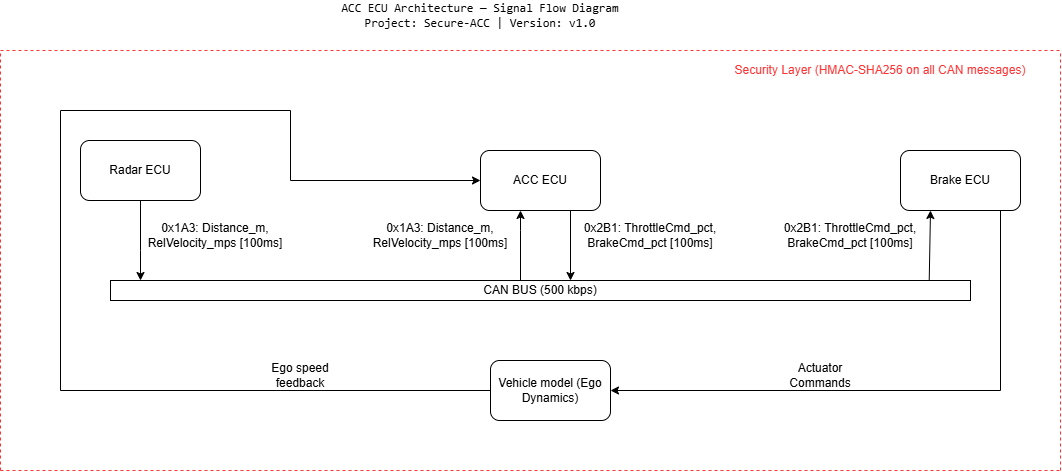

The diagram above was exported from draw.io. Its source (the exported page's mxGraphModel, read from the mxfile embedded in the PNG):
<mxGraphModel dx="2276" dy="777" grid="1" gridSize="10" guides="1" tooltips="1" connect="1" arrows="1" fold="1" page="1" pageScale="1" pageWidth="850" pageHeight="1100" math="0" shadow="0">
  <root>
    <mxCell id="0" />
    <mxCell id="1" parent="0" />
    <mxCell id="Q47XN83VauxhOAq6okXn-36" edge="1" parent="1" source="Q47XN83VauxhOAq6okXn-2" style="edgeStyle=orthogonalEdgeStyle;rounded=0;orthogonalLoop=1;jettySize=auto;html=1;" target="Q47XN83VauxhOAq6okXn-35" value="">
      <mxGeometry relative="1" as="geometry">
        <Array as="points">
          <mxPoint x="-100" y="320" />
          <mxPoint x="-100" y="320" />
        </Array>
      </mxGeometry>
    </mxCell>
    <mxCell id="Q47XN83VauxhOAq6okXn-2" parent="1" style="rounded=1;whiteSpace=wrap;html=1;" value="Radar ECU" vertex="1">
      <mxGeometry height="60" width="120" x="-160" y="210" as="geometry" />
    </mxCell>
    <mxCell id="Q47XN83VauxhOAq6okXn-4" parent="1" style="rounded=1;whiteSpace=wrap;html=1;" value="Brake ECU" vertex="1">
      <mxGeometry height="60" width="120" x="660" y="220" as="geometry" />
    </mxCell>
    <mxCell id="Q47XN83VauxhOAq6okXn-10" parent="1" style="text;html=1;whiteSpace=wrap;strokeColor=none;fillColor=none;align=center;verticalAlign=middle;rounded=0;" value="&lt;div&gt;&lt;br&gt;&lt;/div&gt;" vertex="1">
      <mxGeometry height="30" width="60" x="70" y="225" as="geometry" />
    </mxCell>
    <mxCell id="Q47XN83VauxhOAq6okXn-3" parent="1" style="rounded=1;whiteSpace=wrap;html=1;" value="ACC ECU" vertex="1">
      <mxGeometry height="60" width="120" x="240" y="220" as="geometry" />
    </mxCell>
    <mxCell id="Q47XN83VauxhOAq6okXn-23" parent="1" style="rounded=1;whiteSpace=wrap;html=1;" value="Vehicle model (Ego Dynamics)" vertex="1">
      <mxGeometry height="60" width="120" x="250" y="430" as="geometry" />
    </mxCell>
    <mxCell id="Q47XN83VauxhOAq6okXn-24" edge="1" parent="1" style="endArrow=classic;html=1;rounded=0;entryX=1;entryY=0.5;entryDx=0;entryDy=0;curved=0;exitX=0.5;exitY=1;exitDx=0;exitDy=0;" target="Q47XN83VauxhOAq6okXn-23" value="">
      <mxGeometry height="50" relative="1" width="50" as="geometry">
        <Array as="points">
          <mxPoint x="760" y="460" />
        </Array>
        <mxPoint x="760" y="280" as="sourcePoint" />
        <mxPoint x="420" y="460" as="targetPoint" />
      </mxGeometry>
    </mxCell>
    <mxCell id="Q47XN83VauxhOAq6okXn-26" parent="1" style="text;html=1;whiteSpace=wrap;strokeColor=none;fillColor=none;align=center;verticalAlign=middle;rounded=0;" value="Actuator Commands" vertex="1">
      <mxGeometry height="30" width="60" x="550" y="430" as="geometry" />
    </mxCell>
    <mxCell id="Q47XN83VauxhOAq6okXn-27" edge="1" parent="1" style="endArrow=classic;html=1;rounded=0;curved=0;entryX=0;entryY=0.5;entryDx=0;entryDy=0;" target="Q47XN83VauxhOAq6okXn-3" value="">
      <mxGeometry height="50" relative="1" width="50" as="geometry">
        <Array as="points">
          <mxPoint x="-180" y="460" />
          <mxPoint x="-180" y="180" />
          <mxPoint x="50" y="180" />
          <mxPoint x="50" y="250" />
        </Array>
        <mxPoint x="250" y="460" as="sourcePoint" />
        <mxPoint x="-180" y="180" as="targetPoint" />
      </mxGeometry>
    </mxCell>
    <mxCell id="Q47XN83VauxhOAq6okXn-29" edge="1" parent="1" style="endArrow=none;dashed=1;html=1;rounded=0;fillColor=#FF3333;strokeColor=#FF3333;" value="">
      <mxGeometry height="50" relative="1" width="50" as="geometry">
        <mxPoint x="-240" y="540" as="sourcePoint" />
        <mxPoint x="820" y="540" as="targetPoint" />
      </mxGeometry>
    </mxCell>
    <mxCell id="Q47XN83VauxhOAq6okXn-31" edge="1" parent="1" style="endArrow=none;dashed=1;html=1;rounded=0;fillColor=#FF3333;strokeColor=#FF3333;" value="">
      <mxGeometry height="50" relative="1" width="50" as="geometry">
        <mxPoint x="-240" y="120" as="sourcePoint" />
        <mxPoint x="820" y="120" as="targetPoint" />
      </mxGeometry>
    </mxCell>
    <mxCell id="Q47XN83VauxhOAq6okXn-32" edge="1" parent="1" style="endArrow=none;dashed=1;html=1;rounded=0;strokeColor=#FF3333;" value="">
      <mxGeometry height="50" relative="1" width="50" as="geometry">
        <mxPoint x="-240" y="540" as="sourcePoint" />
        <mxPoint x="-240" y="120" as="targetPoint" />
      </mxGeometry>
    </mxCell>
    <mxCell id="Q47XN83VauxhOAq6okXn-33" edge="1" parent="1" style="endArrow=none;dashed=1;html=1;rounded=0;strokeColor=#FF3333;" value="">
      <mxGeometry height="50" relative="1" width="50" as="geometry">
        <mxPoint x="820" y="540" as="sourcePoint" />
        <mxPoint x="820" y="120" as="targetPoint" />
      </mxGeometry>
    </mxCell>
    <mxCell id="Q47XN83VauxhOAq6okXn-34" parent="1" style="text;html=1;whiteSpace=wrap;strokeColor=none;fillColor=none;align=center;verticalAlign=middle;rounded=0;" value="&lt;font style=&quot;color: rgb(255, 51, 51);&quot;&gt;Security Layer (HMAC-SHA256 on all CAN messages)&lt;/font&gt;" vertex="1">
      <mxGeometry height="40" width="340" x="470" y="120" as="geometry" />
    </mxCell>
    <mxCell id="Q47XN83VauxhOAq6okXn-39" edge="1" parent="1" source="Q47XN83VauxhOAq6okXn-35" style="edgeStyle=orthogonalEdgeStyle;rounded=0;orthogonalLoop=1;jettySize=auto;html=1;" target="Q47XN83VauxhOAq6okXn-3" value="">
      <mxGeometry relative="1" as="geometry">
        <Array as="points">
          <mxPoint x="280" y="300" />
          <mxPoint x="280" y="300" />
        </Array>
      </mxGeometry>
    </mxCell>
    <mxCell id="Q47XN83VauxhOAq6okXn-35" parent="1" style="rounded=0;whiteSpace=wrap;html=1;" value="CAN BUS&amp;nbsp;(500 kbps)" vertex="1">
      <mxGeometry height="20" width="860" x="-130" y="350" as="geometry" />
    </mxCell>
    <mxCell id="Q47XN83VauxhOAq6okXn-37" parent="1" style="text;html=1;whiteSpace=wrap;strokeColor=none;fillColor=none;align=center;verticalAlign=middle;rounded=0;" value="0x1A3: Distance_m, RelVelocity_mps [100ms]" vertex="1">
      <mxGeometry height="30" width="190" x="-120" y="290" as="geometry" />
    </mxCell>
    <mxCell id="Q47XN83VauxhOAq6okXn-40" parent="1" style="text;html=1;whiteSpace=wrap;strokeColor=none;fillColor=none;align=center;verticalAlign=middle;rounded=0;" value="0x1A3: Distance_m, RelVelocity_mps [100ms]" vertex="1">
      <mxGeometry height="30" width="140" x="130" y="290" as="geometry" />
    </mxCell>
    <mxCell id="Q47XN83VauxhOAq6okXn-42" edge="1" parent="1" style="endArrow=classic;html=1;rounded=0;" value="">
      <mxGeometry height="50" relative="1" width="50" as="geometry">
        <Array as="points">
          <mxPoint x="330" y="280" />
        </Array>
        <mxPoint x="330" y="280" as="sourcePoint" />
        <mxPoint x="330" y="350" as="targetPoint" />
      </mxGeometry>
    </mxCell>
    <mxCell id="Q47XN83VauxhOAq6okXn-43" parent="1" style="text;html=1;whiteSpace=wrap;strokeColor=none;fillColor=none;align=center;verticalAlign=middle;rounded=0;" value="0x2B1: ThrottleCmd_pct, BrakeCmd_pct [100ms]" vertex="1">
      <mxGeometry height="30" width="160" x="330" y="290" as="geometry" />
    </mxCell>
    <mxCell id="Q47XN83VauxhOAq6okXn-46" edge="1" parent="1" source="Q47XN83VauxhOAq6okXn-35" style="endArrow=classic;html=1;rounded=0;exitX=0.952;exitY=0;exitDx=0;exitDy=0;exitPerimeter=0;" value="">
      <mxGeometry height="50" relative="1" width="50" as="geometry">
        <mxPoint x="690" y="340" as="sourcePoint" />
        <mxPoint x="690" y="280" as="targetPoint" />
      </mxGeometry>
    </mxCell>
    <mxCell id="Q47XN83VauxhOAq6okXn-47" parent="1" style="text;html=1;whiteSpace=wrap;strokeColor=none;fillColor=none;align=center;verticalAlign=middle;rounded=0;" value="0x2B1: ThrottleCmd_pct, BrakeCmd_pct [100ms]" vertex="1">
      <mxGeometry height="30" width="160" x="530" y="290" as="geometry" />
    </mxCell>
    <mxCell id="Q47XN83VauxhOAq6okXn-48" parent="1" style="text;html=1;whiteSpace=wrap;strokeColor=none;fillColor=none;align=center;verticalAlign=middle;rounded=0;" value="&lt;code class=&quot;bg-text-200/5 border border-0.5 border-border-300 text-danger-000 whitespace-pre-wrap rounded-[0.4rem] px-1 py-px text-[0.9rem]&quot;&gt;ACC ECU Architecture — Signal Flow Diagram&lt;/code&gt;&lt;br/&gt;&lt;code class=&quot;bg-text-200/5 border border-0.5 border-border-300 text-danger-000 whitespace-pre-wrap rounded-[0.4rem] px-1 py-px text-[0.9rem]&quot;&gt;Project: Secure-ACC | Version: v1.0&lt;/code&gt;" vertex="1">
      <mxGeometry height="30" width="780" x="-150" y="70" as="geometry" />
    </mxCell>
    <mxCell id="Q47XN83VauxhOAq6okXn-49" parent="1" style="text;html=1;whiteSpace=wrap;strokeColor=none;fillColor=none;align=center;verticalAlign=middle;rounded=0;" value="Ego speed feedback" vertex="1">
      <mxGeometry height="30" width="60" x="30" y="430" as="geometry" />
    </mxCell>
  </root>
</mxGraphModel>